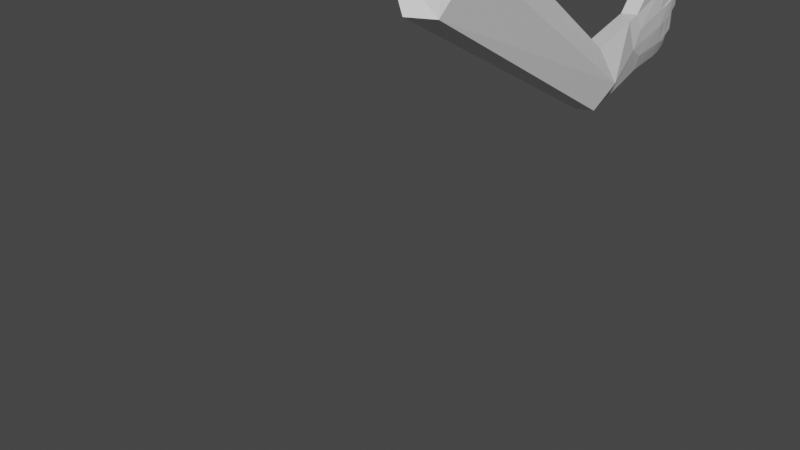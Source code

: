 # Source: handR.blend  (saved by Blender 2.80.75; exported with 4.5.12 LTS)
import bpy
from mathutils import Matrix  # noqa: F401  (used for matrix-valued properties, if any)

bpy.ops.wm.read_factory_settings(use_empty=True)
scene = bpy.context.scene
scene.name = 'Scene'

# ---- collections
col_hamdright = bpy.data.collections.new('hamdRight'); scene.collection.children.link(col_hamdright)

# ---- materials (node trees are filled in below, after node groups)
mat_material = bpy.data.materials.new('Material')
mat_material.alpha_threshold = 0.0
mat_material.use_transparent_shadow = False
mat_material.line_color = (0.0, 0.0, 0.0, 1.0)

# ---- material node trees
mat_material.use_nodes = True; mat_material.node_tree.nodes.clear()
_N = mat_material.node_tree.nodes; _L = mat_material.node_tree.links
n0 = _N.new('ShaderNodeOutputMaterial'); n0.name = 'Material Output'; n0.location = (300, 300)
n1 = _N.new('ShaderNodeBsdfPrincipled'); n1.name = 'Principled BSDF'; n1.location = (10, 300)
n1.distribution = 'GGX'
n1.subsurface_method = 'BURLEY'
n1.inputs[2].default_value = 0.4
n1.inputs[3].default_value = 1.45
n1.inputs[27].default_value = (0.0, 0.0, 0.0, 1.0)
n1.inputs[28].default_value = 1.0
_L.new(n1.outputs[0], n0.inputs[0])
n0.is_active_output = True

# ---- world
world_world = bpy.data.worlds.new('World'); scene.world = world_world
world_world.use_nodes = True; world_world.node_tree.nodes.clear()
_N = world_world.node_tree.nodes; _L = world_world.node_tree.links
n0 = _N.new('ShaderNodeOutputWorld'); n0.name = 'World Output'; n0.location = (300, 300)
n1 = _N.new('ShaderNodeBackground'); n1.name = 'Background'; n1.location = (10, 300)
n1.inputs[0].default_value = (0.05088, 0.05088, 0.05088, 1.0)
_L.new(n1.outputs[0], n0.inputs[0])
n0.is_active_output = True
world_world.color = (0.05088, 0.05088, 0.05088)
world_world.use_sun_shadow = False
world_world.sun_shadow_jitter_overblur = 0.0

# ---- meshes
me_cube = bpy.data.meshes.new('Cube')
me_cube.from_pydata([(-0.183, 0.4668, -0.4735), (-0.2048, 0.462, -0.4883), (-0.163, 0.366, -0.5017), (-0.1874, 0.3607, -0.5052), (-0.1818, 0.4671, -0.8343), (-0.2071, 0.4617, -0.8312), (-0.1596, 0.3668, -0.8029), (-0.1839, 0.3614, -0.8063), (-0.2008, 0.4636, -0.7488), (-0.154, 0.368, -0.7219), (-0.1783, 0.3626, -0.7253), (-0.1755, 0.4691, -0.7518), (-0.18, 0.3623, -0.5839), (-0.1766, 0.4688, -0.5687), (-0.2057, 0.4624, -0.5689), (-0.1556, 0.3676, -0.5804), (-0.203, 0.4627, -0.6547), (-0.1537, 0.3681, -0.651), (-0.178, 0.3627, -0.6544), (-0.1739, 0.4691, -0.6506), (-0.2064, 0.4929, -0.7623), (-0.2102, 0.4916, -0.8379), (-0.1889, 0.4961, -0.841), (-0.1831, 0.4979, -0.7651), (-0.2096, 0.5111, -0.7678), (-0.2131, 0.5112, -0.8361), (-0.1941, 0.5154, -0.8389), (-0.1885, 0.5158, -0.7703), (-0.2136, 0.5341, -0.7761), (-0.2157, 0.5324, -0.8295), (-0.1999, 0.5365, -0.8249), (-0.1978, 0.5382, -0.7715), (-0.2091, 0.5008, -0.7471), (-0.1837, 0.506, -0.6557), (-0.2096, 0.5003, -0.6593), (-0.2085, 0.5009, -0.747), (-0.1838, 0.5062, -0.7501), (-0.2148, 0.5362, -0.66), (-0.2152, 0.5365, -0.7389), (-0.1934, 0.5411, -0.7415), (-0.1943, 0.5407, -0.657), (-0.2203, 0.5618, -0.6661), (-0.22, 0.5622, -0.7284), (-0.2041, 0.5656, -0.7251), (-0.2042, 0.5654, -0.6643), (-0.1851, 0.5135, -0.6469), (-0.1867, 0.5135, -0.5672), (-0.2122, 0.5079, -0.5669), (-0.2112, 0.5078, -0.6436), (-0.1951, 0.5467, -0.6406), (-0.1951, 0.5461, -0.5668), (-0.2172, 0.541, -0.5664), (-0.2178, 0.5414, -0.6359), (-0.2034, 0.5737, -0.6321), (-0.2034, 0.5733, -0.5708), (-0.2218, 0.569, -0.5662), (-0.2223, 0.5693, -0.6282), (-0.1897, 0.5045, -0.482), (-0.2119, 0.4988, -0.4811), (-0.1868, 0.5072, -0.556), (-0.2104, 0.5012, -0.5541), (-0.1979, 0.5356, -0.4848), (-0.2191, 0.5302, -0.484), (-0.1952, 0.5381, -0.5551), (-0.2177, 0.5324, -0.5533), (-0.2066, 0.5621, -0.4916), (-0.2241, 0.5589, -0.4914), (-0.2038, 0.5625, -0.5493), (-0.2225, 0.5592, -0.5485), (-0.1761, 0.4262, -0.3984), (-0.2011, 0.4207, -0.4047), (-0.1875, 0.4648, -0.4293), (-0.2064, 0.4606, -0.4437), (-0.1845, 0.4589, -0.3375), (-0.2072, 0.4539, -0.3434), (-0.1942, 0.4844, -0.3697), (-0.2132, 0.4802, -0.3834), (-0.1937, 0.4804, -0.3056), (-0.2129, 0.4762, -0.3109), (-0.205, 0.5031, -0.3266), (-0.2212, 0.5001, -0.3362), (-0.2039, 0.4974, -0.2861), (-0.2202, 0.494, -0.2901), (-0.1545, 0.3281, -0.5017), (-0.1788, 0.3227, -0.5052), (-0.1511, 0.3288, -0.8029), (-0.1754, 0.3235, -0.8063), (-0.1451, 0.3301, -0.651), (-0.1806, 0.3223, -0.656), (-0.1385, 0.1644, -0.799), (-0.116, 0.175, -0.7993), (-0.1258, 0.1959, -0.5088), (-0.1483, 0.1853, -0.5086), (-0.09401, 0.1888, -0.6539), (-0.1472, 0.1731, -0.6536), (-0.1796, -0.1667, -0.1), (-0.1415, -0.1488, -0.1004), (-0.1581, -0.1136, 0.3905), (-0.1962, -0.1315, 0.3909), (-0.1089, -0.1255, 0.1453), (-0.2191, -0.1521, 0.1459), (-0.3871, 0.0, 0.0)], [], [(11, 4, 6, 9), (7, 6, 4, 5), (14, 1, 3, 12), (70, 3, 1), (13, 0, 57, 59), (4, 11, 23, 22), (5, 8, 10, 7), (6, 7, 86, 85), (19, 11, 9, 17), (0, 13, 15, 2), (19, 13, 46, 45), (16, 14, 12, 18), (8, 16, 18, 10), (11, 19, 33, 36), (13, 19, 17, 15), (6, 85, 87, 9), (22, 23, 27, 26), (11, 8, 20, 23), (8, 5, 21, 20), (5, 4, 22, 21), (26, 27, 31, 30), (23, 20, 24, 27), (20, 21, 25, 24), (21, 22, 26, 25), (29, 30, 31, 28), (27, 24, 28, 31), (24, 25, 29, 28), (25, 26, 30, 29), (8, 11, 36, 32), (16, 8, 32, 34), (19, 16, 34, 33), (36, 33, 40, 39), (34, 32, 35), (32, 36, 35), (39, 40, 44, 43), (33, 34, 37, 40), (34, 35, 38, 37), (35, 36, 39, 38), (42, 43, 44, 41), (40, 37, 41, 44), (37, 38, 42, 41), (38, 39, 43, 42), (46, 47, 51, 50), (16, 19, 45, 48), (13, 14, 47, 46), (14, 16, 48, 47), (50, 51, 55, 54), (47, 48, 52, 51), (48, 45, 49, 52), (45, 46, 50, 49), (56, 53, 54, 55), (51, 52, 56, 55), (52, 49, 53, 56), (49, 50, 54, 53), (59, 57, 61, 63), (14, 13, 59, 60), (0, 1, 58, 57), (1, 14, 60, 58), (63, 61, 65, 67), (58, 60, 64, 62), (60, 59, 63, 64), (57, 58, 62, 61), (68, 67, 65, 66), (62, 64, 68, 66), (64, 63, 67, 68), (61, 62, 66, 65), (0, 69, 73, 71), (2, 69, 0), (69, 2, 3, 70), (72, 71, 75, 76), (1, 0, 71, 72), (70, 1, 72, 74), (69, 70, 74, 73), (76, 75, 79, 80), (73, 74, 78, 77), (71, 73, 77, 75), (74, 72, 76, 78), (80, 79, 81, 82), (77, 78, 82, 81), (75, 77, 81, 79), (78, 76, 80, 82), (9, 87, 17), (3, 2, 83, 84), (17, 87, 15), (15, 87, 83, 2), (18, 12, 88), (18, 88, 10), (10, 88, 86, 7), (12, 3, 84, 88), (85, 86, 89, 90), (94, 92, 98, 100), (84, 83, 91, 92), (86, 88, 94, 89), (88, 84, 92, 94), (83, 87, 93, 91), (87, 85, 90, 93), (95, 100, 98, 97, 99, 96), (92, 91, 97, 98), (90, 89, 95, 96), (93, 90, 96, 99), (91, 93, 99, 97), (89, 94, 100, 95)])
_uv = me_cube.uv_layers.new(name='UVMap')
_uv.uv.foreach_set('vector', [0.5585, 0.0, 0.625, 0.0, 0.625, 0.25, 0.5585, 0.25, 0.375, 0.5, 0.625, 0.5, 0.625, 0.75, 0.375, 0.75, 0.5589, 0.75, 0.625, 0.75, 0.625, 1.0, 0.5589, 1.0, 0.125, 0.5, 0.625, 1.0, 0.125, 0.5, 0.4411, 0.0, 0.375, 0.0, 0.375, 0.0, 0.4411, 0.0, 0.625, 0.0, 0.5585, 0.0, 0.5585, 0.0, 0.625, 0.0, 0.375, 0.75, 0.4415, 0.75, 0.4415, 1.0, 0.375, 1.0, 0.625, 0.5, 0.375, 0.5, 0.375, 0.5, 0.625, 0.5, 0.4998, 0.0, 0.5585, 0.0, 0.5585, 0.25, 0.4998, 0.25, 0.375, 0.0, 0.4411, 0.0, 0.4411, 0.25, 0.375, 0.25, 0.4998, 0.0, 0.4411, 0.0, 0.4411, 0.0, 0.4998, 0.0, 0.5002, 0.75, 0.5589, 0.75, 0.5589, 1.0, 0.5002, 1.0, 0.4415, 0.75, 0.5002, 0.75, 0.5002, 1.0, 0.4415, 1.0, 0.5585, 0.0, 0.4998, 0.0, 0.4998, 0.0, 0.5585, 0.0, 0.4411, 0.0, 0.4998, 0.0, 0.4998, 0.25, 0.4411, 0.25, 0.625, 0.5, 0.625, 0.5, 0.0, 0.0, 0.5585, 0.25, 0.625, 0.0, 0.5585, 0.0, 0.5585, 0.0, 0.625, 0.0, 0.875, 0.5665, 0.625, 0.5665, 0.625, 0.5665, 0.875, 0.5665, 0.4415, 0.75, 0.375, 0.75, 0.375, 0.75, 0.4415, 0.75, 0.375, 0.75, 0.625, 0.75, 0.625, 0.75, 0.375, 0.75, 0.625, 0.0, 0.5585, 0.0, 0.5585, 0.0, 0.625, 0.0, 0.875, 0.5665, 0.625, 0.5665, 0.625, 0.5665, 0.875, 0.5665, 0.4415, 0.75, 0.375, 0.75, 0.375, 0.75, 0.4415, 0.75, 0.375, 0.75, 0.625, 0.75, 0.625, 0.75, 0.375, 0.75, 0.625, 0.5, 0.875, 0.5, 0.875, 0.5665, 0.625, 0.5665, 0.875, 0.5665, 0.625, 0.5665, 0.625, 0.5665, 0.875, 0.5665, 0.4415, 0.75, 0.375, 0.75, 0.375, 0.75, 0.4415, 0.75, 0.375, 0.75, 0.625, 0.75, 0.625, 0.75, 0.375, 0.75, 0.625, 0.5665, 0.875, 0.5665, 0.875, 0.5665, 0.625, 0.5665, 0.5002, 0.75, 0.4415, 0.75, 0.4415, 0.75, 0.5002, 0.75, 0.875, 0.6252, 0.625, 0.6252, 0.625, 0.6252, 0.875, 0.6252, 0.5585, 0.0, 0.4998, 0.0, 0.4998, 0.0, 0.5585, 0.0, 0.5002, 0.75, 0.4415, 0.75, 0.4415, 0.75, 0.625, 0.5665, 0.875, 0.5665, 0.625, 0.5665, 0.5585, 0.0, 0.4998, 0.0, 0.4998, 0.0, 0.5585, 0.0, 0.875, 0.6252, 0.625, 0.6252, 0.625, 0.6252, 0.875, 0.6252, 0.5002, 0.75, 0.4415, 0.75, 0.4415, 0.75, 0.5002, 0.75, 0.625, 0.5665, 0.875, 0.5665, 0.875, 0.5665, 0.625, 0.5665, 0.625, 0.5665, 0.875, 0.5665, 0.875, 0.6252, 0.625, 0.6252, 0.875, 0.6252, 0.625, 0.6252, 0.625, 0.6252, 0.875, 0.6252, 0.5002, 0.75, 0.4415, 0.75, 0.4415, 0.75, 0.5002, 0.75, 0.625, 0.5665, 0.875, 0.5665, 0.875, 0.5665, 0.625, 0.5665, 0.875, 0.6839, 0.625, 0.6839, 0.625, 0.6839, 0.875, 0.6839, 0.625, 0.6252, 0.875, 0.6252, 0.875, 0.6252, 0.625, 0.6252, 0.875, 0.6839, 0.625, 0.6839, 0.625, 0.6839, 0.875, 0.6839, 0.5589, 0.75, 0.5002, 0.75, 0.5002, 0.75, 0.5589, 0.75, 0.875, 0.6839, 0.625, 0.6839, 0.625, 0.6839, 0.875, 0.6839, 0.5589, 0.75, 0.5002, 0.75, 0.5002, 0.75, 0.5589, 0.75, 0.625, 0.6252, 0.875, 0.6252, 0.875, 0.6252, 0.625, 0.6252, 0.4998, 0.0, 0.4411, 0.0, 0.4411, 0.0, 0.4998, 0.0, 0.625, 0.6252, 0.875, 0.6252, 0.875, 0.6839, 0.625, 0.6839, 0.5589, 0.75, 0.5002, 0.75, 0.5002, 0.75, 0.5589, 0.75, 0.625, 0.6252, 0.875, 0.6252, 0.875, 0.6252, 0.625, 0.6252, 0.4998, 0.0, 0.4411, 0.0, 0.4411, 0.0, 0.4998, 0.0, 0.4411, 0.0, 0.375, 0.0, 0.375, 0.0, 0.4411, 0.0, 0.625, 0.6839, 0.875, 0.6839, 0.875, 0.6839, 0.625, 0.6839, 0.375, 0.5, 0.125, 0.5, 0.125, 0.5, 0.375, 0.5, 0.625, 0.75, 0.5589, 0.75, 0.5589, 0.75, 0.625, 0.75, 0.4411, 0.0, 0.375, 0.0, 0.375, 0.0, 0.4411, 0.0, 0.625, 0.75, 0.5589, 0.75, 0.5589, 0.75, 0.625, 0.75, 0.625, 0.6839, 0.875, 0.6839, 0.875, 0.6839, 0.625, 0.6839, 0.375, 0.5, 0.125, 0.5, 0.125, 0.5, 0.375, 0.5, 0.625, 0.6839, 0.875, 0.6839, 0.875, 0.75, 0.625, 0.75, 0.625, 0.75, 0.5589, 0.75, 0.5589, 0.75, 0.625, 0.75, 0.625, 0.6839, 0.875, 0.6839, 0.875, 0.6839, 0.625, 0.6839, 0.375, 0.5, 0.125, 0.5, 0.125, 0.5, 0.375, 0.5, 0.375, 0.0, 0.375, 0.5, 0.375, 0.5, 0.375, 0.0, 0.375, 0.25, 0.375, 0.5, 0.375, 0.0, 0.375, 0.5, 0.625, 0.25, 0.375, 0.25, 0.125, 0.5, 0.125, 0.5, 0.375, 0.5, 0.375, 0.5, 0.125, 0.5, 0.125, 0.5, 0.375, 0.5, 0.375, 0.5, 0.125, 0.5, 0.125, 0.5, 0.125, 0.5, 0.125, 0.5, 0.125, 0.5, 0.375, 0.5, 0.125, 0.5, 0.125, 0.5, 0.375, 0.5, 0.125, 0.5, 0.375, 0.5, 0.375, 0.5, 0.125, 0.5, 0.375, 0.5, 0.125, 0.5, 0.125, 0.5, 0.375, 0.5, 0.375, 0.0, 0.375, 0.5, 0.375, 0.5, 0.375, 0.0, 0.125, 0.5, 0.125, 0.5, 0.125, 0.5, 0.125, 0.5, 0.125, 0.5, 0.375, 0.5, 0.375, 0.5, 0.125, 0.5, 0.375, 0.5, 0.125, 0.5, 0.125, 0.5, 0.375, 0.5, 0.375, 0.0, 0.375, 0.5, 0.375, 0.5, 0.375, 0.0, 0.125, 0.5, 0.125, 0.5, 0.125, 0.5, 0.125, 0.5, 0.5585, 0.25, 0.0, 0.0, 0.4998, 0.25, 0.375, 0.25, 0.625, 0.25, 0.625, 0.25, 0.375, 0.25, 0.4998, 0.25, 0.0, 0.0, 0.4411, 0.25, 0.4411, 0.25, 0.0, 0.0, 0.625, 0.25, 0.625, 0.25, 0.5002, 1.0, 0.5589, 1.0, 0.0, 0.0, 0.5002, 1.0, 0.0, 0.0, 0.4415, 1.0, 0.4415, 1.0, 0.0, 0.0, 0.375, 0.5, 0.375, 0.5, 0.5589, 1.0, 0.375, 0.25, 0.375, 0.25, 0.0, 0.0, 0.625, 0.5, 0.375, 0.5, 0.375, 0.5, 0.625, 0.5, 0.0, 0.0, 0.375, 0.25, 0.375, 0.25, 0.0, 0.0, 0.375, 0.25, 0.625, 0.25, 0.625, 0.25, 0.375, 0.25, 0.375, 0.5, 0.0, 0.0, 0.0, 0.0, 0.375, 0.5, 0.0, 0.0, 0.375, 0.25, 0.375, 0.25, 0.0, 0.0, 0.625, 0.25, 0.0, 0.0, 0.0, 0.0, 0.625, 0.25, 0.0, 0.0, 0.625, 0.5, 0.625, 0.5, 0.0, 0.0, 0.375, 0.5, 0.0, 0.0, 0.375, 0.25, 0.625, 0.25, 0.0, 0.0, 0.625, 0.5, 0.375, 0.25, 0.625, 0.25, 0.625, 0.25, 0.375, 0.25, 0.625, 0.5, 0.375, 0.5, 0.375, 0.5, 0.625, 0.5, 0.0, 0.0, 0.625, 0.5, 0.625, 0.5, 0.0, 0.0, 0.625, 0.25, 0.0, 0.0, 0.0, 0.0, 0.625, 0.25, 0.375, 0.5, 0.0, 0.0, 0.0, 0.0, 0.375, 0.5])
me_cube.materials.append(mat_material)
me_cube.use_remesh_preserve_volume = False
me_cube.use_remesh_preserve_attributes = False
me_cube.use_mirror_vertex_groups = False
me_cube.update()
arm_armature = bpy.data.armatures.new('Armature')  # bones are not reproduced

# ---- objects
ob_handr = bpy.data.objects.new('handR', me_cube)
ob_armature = bpy.data.objects.new('Armature', arm_armature)

# ---- transforms, parenting, visibility, modifiers, constraints
ob_handr.parent = ob_armature
ob_handr.matrix_parent_inverse = Matrix(((2.641, -0.2755, 0.06794, -0.6148), (-0.1143, -1.615, -2.105, -0.08898), (0.2597, 2.09, -1.618, 0.2948), (-0.0, 0.0, 0.0, 1.0)))
ob_handr.location = (0.0, 0.0, 0.0)
ob_handr.scale = (1.0, 1.0, 0.2859)
ob_handr.lock_rotations_4d = False
ob_handr.empty_display_type = 'ARROWS'
ob_handr.lineart.crease_threshold = 0.0
_vg = ob_handr.vertex_groups.new(name='Bone')
_vg.add([101], 1.0, 'REPLACE')
_vg = ob_handr.vertex_groups.new(name='Bone.001')
_vg = ob_handr.vertex_groups.new(name='Bone.002')
_vg = ob_handr.vertex_groups.new(name='Bone.003')
_vg = ob_handr.vertex_groups.new(name='Bone.004')
_vg = ob_handr.vertex_groups.new(name='Bone.005')
_vg = ob_handr.vertex_groups.new(name='Bone.006')
_vg = ob_handr.vertex_groups.new(name='Bone.007')
_vg = ob_handr.vertex_groups.new(name='Bone.008')
_vg = ob_handr.vertex_groups.new(name='Bone.009')
_vg = ob_handr.vertex_groups.new(name='Bone.010')
_vg = ob_handr.vertex_groups.new(name='Bone.011')
_vg = ob_handr.vertex_groups.new(name='Bone.012')
_vg = ob_handr.vertex_groups.new(name='Bone.013')
_vg = ob_handr.vertex_groups.new(name='Bone.014')
_vg = ob_handr.vertex_groups.new(name='Bone.015')
_vg = ob_handr.vertex_groups.new(name='Bone.016')
_vg = ob_handr.vertex_groups.new(name='Bone.017')
_vg = ob_handr.vertex_groups.new(name='Bone.018')
_vg = ob_handr.vertex_groups.new(name='Bone.019')
for _i, _w in zip([95, 96, 97, 98, 99, 100], [0.9809, 0.9684, 0.9954, 1.015, 0.9874, 0.9937]): _vg.add([_i], _w, 'REPLACE')
_vg = ob_handr.vertex_groups.new(name='Bone.020')
for _i, _w in zip([2, 3, 6, 7, 9, 10, 12, 15, 17, 83, 84, 85, 86, 87, 88, 89, 90, 91, 92, 93, 94, 96], [0.1107, 0.1112, 0.0945, 0.09839, 0.0594, 0.05732, 0.07693, 0.07163, 0.01485, 0.8933, 0.8895, 0.9194, 0.9109, 0.9748, 0.9712, 0.9966, 1.005, 0.9906, 0.9813, 0.9988, 0.9971, 0.01323]): _vg.add([_i], _w, 'REPLACE')
_vg = ob_handr.vertex_groups.new(name='Bone.021')
for _i, _w in zip([2, 3, 6, 7, 9, 10, 12, 15, 17, 18, 69, 70, 83, 84, 85, 86, 88], [0.7644, 0.7664, 0.8605, 0.855, 0.915, 0.9176, 0.8712, 0.8807, 0.9524, 0.9819, 0.01017, 0.02195, 0.09474, 0.09813, 0.07686, 0.08506, 0.0052]): _vg.add([_i], _w, 'REPLACE')
_vg = ob_handr.vertex_groups.new(name='Bone.022')
_vg = ob_handr.vertex_groups.new(name='Bone.023')
for _i, _w in zip([0, 1, 2, 3, 12, 15, 69, 70, 71, 72, 73, 74, 75, 76], [0.1445, 0.1472, 0.1338, 0.1296, 0.01886, 0.01156, 0.8883, 0.8789, 0.417, 0.5735, 0.0953, 0.05299, 0.02344, 0.02213]): _vg.add([_i], _w, 'REPLACE')
_vg = ob_handr.vertex_groups.new(name='Bone.024')
for _i, _w in zip([69, 70, 71, 72, 73, 74, 75, 76, 77, 78], [0.0003317, 0.005491, 0.1657, 0.09211, 0.8156, 0.8752, 0.00399, 0.01675, 0.07577, 0.03616]): _vg.add([_i], _w, 'REPLACE')
_vg = ob_handr.vertex_groups.new(name='Bone.025')
for _i, _w in zip([71, 72, 73, 74, 75, 76, 77, 78, 79, 80, 81, 82], [0.08452, 0.07829, 0.07531, 0.05864, 0.9082, 0.9137, 0.9251, 0.9516, 0.9897, 0.9908, 0.9882, 0.9922]): _vg.add([_i], _w, 'REPLACE')
_vg = ob_handr.vertex_groups.new(name='Bone.026')
for _i, _w in zip([0, 1, 13, 14, 16, 19, 46, 47, 57, 58, 59, 60, 69, 70, 71, 72, 75], [0.7916, 0.7762, 0.8555, 0.8707, 0.07591, 0.06756, 0.02153, 0.03304, 0.03983, 0.05212, 0.009566, 0.006353, 0.04188, 0.03949, 0.3158, 0.2399, 0.00328]): _vg.add([_i], _w, 'REPLACE')
_vg = ob_handr.vertex_groups.new(name='Bone.027')
for _i, _w in zip([0, 1, 57, 58, 59, 60, 61, 62, 63, 64], [0.01734, 0.02311, 0.8917, 0.8769, 0.9242, 0.9324, 0.06055, 0.0693, 0.03968, 0.02372]): _vg.add([_i], _w, 'REPLACE')
_vg = ob_handr.vertex_groups.new(name='Bone.028')
for _i, _w in zip([57, 58, 59, 60, 61, 62, 63, 64, 65, 66, 67, 68], [0.05397, 0.05923, 0.03293, 0.02067, 0.936, 0.926, 0.9534, 0.9618, 0.9927, 0.9923, 0.9949, 0.997]): _vg.add([_i], _w, 'REPLACE')
_vg = ob_handr.vertex_groups.new(name='Bone.029')
for _i, _w in zip([8, 11, 13, 14, 16, 19, 33, 34], [0.06228, 0.0667, 0.07864, 0.06662, 0.8062, 0.8358, 0.05425, 0.05496]): _vg.add([_i], _w, 'REPLACE')
_vg = ob_handr.vertex_groups.new(name='Bone.030')
for _i, _w in zip([45, 46, 47, 48, 49, 50, 51, 52], [0.9331, 0.9034, 0.8892, 0.9272, 0.04219, 0.06807, 0.06067, 0.01353]): _vg.add([_i], _w, 'REPLACE')
_vg = ob_handr.vertex_groups.new(name='Bone.031')
for _i, _w in zip([45, 46, 47, 48, 49, 50, 51, 52, 53, 54, 55, 56], [0.02034, 0.05396, 0.06016, 0.0266, 0.9522, 0.9287, 0.936, 0.967, 0.9951, 0.9905, 0.9924, 0.9977]): _vg.add([_i], _w, 'REPLACE')
_vg = ob_handr.vertex_groups.new(name='Bone.032')
for _i, _w in zip([4, 5, 8, 11, 16, 19, 20, 23, 32, 34, 35, 36], [0.02853, 0.09089, 0.8208, 0.7884, 0.06409, 0.04525, 0.07653, 0.07483, 0.6307, 0.08252, 0.6223, 0.08036]): _vg.add([_i], _w, 'REPLACE')
_vg = ob_handr.vertex_groups.new(name='Bone.033')
for _i, _w in zip([32, 33, 34, 35, 36, 37, 39, 40], [0.8493, 0.8543, 0.7865, 0.8608, 0.861, 0.0564, 0.02692, 0.06955]): _vg.add([_i], _w, 'REPLACE')
_vg = ob_handr.vertex_groups.new(name='Bone.034')
for _i, _w in zip([32, 33, 34, 35, 36, 37, 38, 39, 40, 41, 42, 43, 44], [0.08734, 0.062, 0.0674, 0.08685, 0.04078, 0.932, 0.9701, 0.9557, 0.9225, 0.9908, 0.997, 0.9959, 0.9885]): _vg.add([_i], _w, 'REPLACE')
_vg = ob_handr.vertex_groups.new(name='Bone.035')
for _i, _w in zip([4, 5, 6, 7, 8, 11, 21, 22], [0.9357, 0.8594, 0.007661, 0.01507, 0.0699, 0.08278, 0.05844, 0.006167]): _vg.add([_i], _w, 'REPLACE')
_vg = ob_handr.vertex_groups.new(name='Bone.036')
for _i, _w in zip([5, 20, 21, 22, 23, 24, 25, 26, 27], [0.007305, 0.7779, 0.8437, 0.9218, 0.7708, 0.1258, 0.08907, 0.03312, 0.1261]): _vg.add([_i], _w, 'REPLACE')
_vg = ob_handr.vertex_groups.new(name='Bone.037')
for _i, _w in zip([20, 21, 22, 23, 24, 25, 26, 27, 28, 29, 30, 31], [0.1226, 0.08652, 0.0406, 0.1251, 0.8586, 0.9033, 0.9564, 0.858, 0.9816, 0.988, 0.9948, 0.9784]): _vg.add([_i], _w, 'REPLACE')
_m = ob_handr.modifiers.new('Armature', 'ARMATURE')
_m.object = ob_armature
ob_armature.location = (0.4342, 0.001122, 0.04698)
ob_armature.rotation_euler = (-2.226, -0.02558, -0.1039)
ob_armature.scale = (0.3765, 0.3765, 0.3765)
ob_armature.show_in_front = True
ob_armature.lineart.crease_threshold = 0.0

# ---- collection membership
col_hamdright.objects.link(ob_handr)
col_hamdright.objects.link(ob_armature)

# ---- scene / render settings (as saved in the file)
scene.frame_start = 1; scene.frame_end = 40; scene.frame_set(1)
scene.render.engine = 'BLENDER_EEVEE_NEXT'
scene.cycles.use_denoising = False
scene.cycles.samples = 128
scene.cycles.sampling_pattern = 'TABULATED_SOBOL'
scene.cycles.use_adaptive_sampling = False
scene.cycles.use_light_tree = False
scene.view_settings.view_transform = 'Filmic'
bpy.context.view_layer.update()

# ---- added for rendering (the .blend has no active camera and no usable light): camera, sun
cam_auto = bpy.data.cameras.new('AutoCamera')
cam_auto.lens = 50.0
cam_auto.sensor_width = 36.0
cam_auto.clip_end = 1000.0
ob_auto_camera = bpy.data.objects.new('AutoCamera', cam_auto)
scene.collection.objects.link(ob_auto_camera)
ob_auto_camera.location = (0.823259, -0.982307, 0.336737)
ob_auto_camera.rotation_euler = (1.09748, -7.21219e-08, 0.694738)
scene.camera = ob_auto_camera
light_auto_sun = bpy.data.lights.new('AutoSun', 'SUN')
light_auto_sun.energy = 3.0
light_auto_sun.angle = 0.0523599
ob_auto_sun = bpy.data.objects.new('AutoSun', light_auto_sun)
scene.collection.objects.link(ob_auto_sun)
ob_auto_sun.rotation_euler = (0.872665, 0.174533, 0.523599)
bpy.context.view_layer.update()
